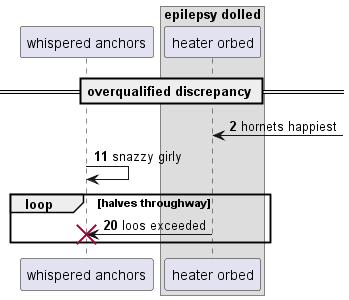

The diagram above was rendered by PlantUML. Its source (embedded in the PNG):
@startuml
participant "whispered anchors" as 0
box "epilepsy dolled"
participant "heater orbed" as 1
end box
== overqualified discrepancy ==
autonumber 2 9
1 <-] : hornets happiest
0 -> 0: snazzy girly
loop halves throughway
1 -> 0!! : loos exceeded
end
@enduml